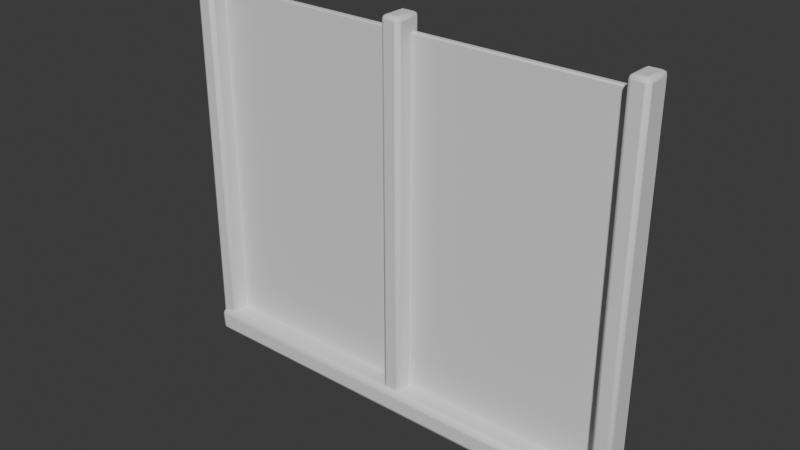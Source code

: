 # Source: OP_WindowModule.blend  (saved by Blender 5.2.44; exported with 4.5.12 LTS)
import bpy
from mathutils import Matrix  # noqa: F401  (used for matrix-valued properties, if any)

bpy.ops.wm.read_factory_settings(use_empty=True)
scene = bpy.context.scene
scene.name = 'Scene'

# ---- collections
col_collection = bpy.data.collections.new('Collection'); scene.collection.children.link(col_collection)

# ---- materials (node trees are filled in below, after node groups)
mat_op_metal = bpy.data.materials.new('OP_metal')
mat_op_metal.diffuse_color = (0.1, 0.085, 0.075, 1.0)
mat_op_metal.roughness = 0.62
mat_op_cream = bpy.data.materials.new('OP_cream')
mat_op_cream.diffuse_color = (0.68, 0.57, 0.39, 1.0)
mat_op_cream.roughness = 0.62
mat_op_cyan = bpy.data.materials.new('OP_cyan')
mat_op_cyan.diffuse_color = (0.055, 0.48, 0.55, 1.0)
mat_op_cyan.roughness = 0.62

# ---- material node trees
mat_op_metal.use_nodes = True; mat_op_metal.node_tree.nodes.clear()
_N = mat_op_metal.node_tree.nodes; _L = mat_op_metal.node_tree.links
n0 = _N.new('ShaderNodeBsdfPrincipled'); n0.name = 'Principled BSDF'; n0.location = (-200, 100)
n0.inputs[10].default_value = 0.005
n1 = _N.new('ShaderNodeOutputMaterial'); n1.name = 'Material Output'; n1.location = (200, 100)
_L.new(n0.outputs[0], n1.inputs[0])
n1.is_active_output = True
mat_op_cream.use_nodes = True; mat_op_cream.node_tree.nodes.clear()
_N = mat_op_cream.node_tree.nodes; _L = mat_op_cream.node_tree.links
n0 = _N.new('ShaderNodeBsdfPrincipled'); n0.name = 'Principled BSDF'; n0.location = (-200, 100)
n0.inputs[10].default_value = 0.005
n1 = _N.new('ShaderNodeOutputMaterial'); n1.name = 'Material Output'; n1.location = (200, 100)
_L.new(n0.outputs[0], n1.inputs[0])
n1.is_active_output = True
mat_op_cyan.use_nodes = True; mat_op_cyan.node_tree.nodes.clear()
_N = mat_op_cyan.node_tree.nodes; _L = mat_op_cyan.node_tree.links
n0 = _N.new('ShaderNodeBsdfPrincipled'); n0.name = 'Principled BSDF'; n0.location = (-200, 100)
n0.inputs[10].default_value = 0.005
n1 = _N.new('ShaderNodeOutputMaterial'); n1.name = 'Material Output'; n1.location = (200, 100)
_L.new(n0.outputs[0], n1.inputs[0])
n1.is_active_output = True

# ---- world
world_world = bpy.data.worlds.new('World'); scene.world = world_world
world_world.use_nodes = True; world_world.node_tree.nodes.clear()
_N = world_world.node_tree.nodes; _L = world_world.node_tree.links
n0 = _N.new('ShaderNodeOutputWorld'); n0.name = 'World Output'; n0.location = (200, 100)
n1 = _N.new('ShaderNodeBackground'); n1.name = 'Background'; n1.location = (-200, 100)
n1.inputs[0].default_value = (0.05088, 0.05088, 0.05088, 1.0)
_L.new(n1.outputs[0], n0.inputs[0])
n0.is_active_output = True
world_world.color = (0.05088, 0.05088, 0.05088)
world_world.sun_shadow_jitter_overblur = 0.0

# ---- meshes
me_cube = bpy.data.meshes.new('Cube')
me_cube.from_pydata([(-0.06, -0.09, -1.25), (-0.06, -0.09, 1.25), (-0.06, 0.09, -1.25), (-0.06, 0.09, 1.25), (0.06, -0.09, -1.25), (0.06, -0.09, 1.25), (0.06, 0.09, -1.25), (0.06, 0.09, 1.25)], [], [(0, 1, 3, 2), (2, 3, 7, 6), (6, 7, 5, 4), (4, 5, 1, 0), (2, 6, 4, 0), (7, 3, 1, 5)])
me_cube.polygons.foreach_set('use_smooth', [True] * 6)
_k = set([(0, 1), (0, 2), (0, 4), (1, 3), (1, 5), (2, 3), (2, 6), (3, 7), (4, 5), (4, 6), (5, 7), (6, 7)])
me_cube.attributes.new('sharp_edge', 'BOOLEAN', 'EDGE').data.foreach_set('value', [ (min(e.vertices), max(e.vertices)) in _k for e in me_cube.edges])
_uv = me_cube.uv_layers.new(name='UVMap')
_uv.uv.foreach_set('vector', [0.375, 0.0, 0.625, 0.0, 0.625, 0.25, 0.375, 0.25, 0.375, 0.25, 0.625, 0.25, 0.625, 0.5, 0.375, 0.5, 0.375, 0.5, 0.625, 0.5, 0.625, 0.75, 0.375, 0.75, 0.375, 0.75, 0.625, 0.75, 0.625, 1.0, 0.375, 1.0, 0.125, 0.5, 0.375, 0.5, 0.375, 0.75, 0.125, 0.75, 0.625, 0.5, 0.875, 0.5, 0.875, 0.75, 0.625, 0.75])
me_cube.materials.append(mat_op_metal)
me_cube.update()
me_cube_001 = bpy.data.meshes.new('Cube.001')
me_cube_001.from_pydata([(-0.06, -0.09, -1.25), (-0.06, -0.09, 1.25), (-0.06, 0.09, -1.25), (-0.06, 0.09, 1.25), (0.06, -0.09, -1.25), (0.06, -0.09, 1.25), (0.06, 0.09, -1.25), (0.06, 0.09, 1.25)], [], [(0, 1, 3, 2), (2, 3, 7, 6), (6, 7, 5, 4), (4, 5, 1, 0), (2, 6, 4, 0), (7, 3, 1, 5)])
me_cube_001.polygons.foreach_set('use_smooth', [True] * 6)
_k = set([(0, 1), (0, 2), (0, 4), (1, 3), (1, 5), (2, 3), (2, 6), (3, 7), (4, 5), (4, 6), (5, 7), (6, 7)])
me_cube_001.attributes.new('sharp_edge', 'BOOLEAN', 'EDGE').data.foreach_set('value', [ (min(e.vertices), max(e.vertices)) in _k for e in me_cube_001.edges])
_uv = me_cube_001.uv_layers.new(name='UVMap')
_uv.uv.foreach_set('vector', [0.375, 0.0, 0.625, 0.0, 0.625, 0.25, 0.375, 0.25, 0.375, 0.25, 0.625, 0.25, 0.625, 0.5, 0.375, 0.5, 0.375, 0.5, 0.625, 0.5, 0.625, 0.75, 0.375, 0.75, 0.375, 0.75, 0.625, 0.75, 0.625, 1.0, 0.375, 1.0, 0.125, 0.5, 0.375, 0.5, 0.375, 0.75, 0.125, 0.75, 0.625, 0.5, 0.875, 0.5, 0.875, 0.75, 0.625, 0.75])
me_cube_001.materials.append(mat_op_metal)
me_cube_001.update()
me_cube_002 = bpy.data.meshes.new('Cube.002')
me_cube_002.from_pydata([(-0.06, -0.09, -1.25), (-0.06, -0.09, 1.25), (-0.06, 0.09, -1.25), (-0.06, 0.09, 1.25), (0.06, -0.09, -1.25), (0.06, -0.09, 1.25), (0.06, 0.09, -1.25), (0.06, 0.09, 1.25)], [], [(0, 1, 3, 2), (2, 3, 7, 6), (6, 7, 5, 4), (4, 5, 1, 0), (2, 6, 4, 0), (7, 3, 1, 5)])
me_cube_002.polygons.foreach_set('use_smooth', [True] * 6)
_k = set([(0, 1), (0, 2), (0, 4), (1, 3), (1, 5), (2, 3), (2, 6), (3, 7), (4, 5), (4, 6), (5, 7), (6, 7)])
me_cube_002.attributes.new('sharp_edge', 'BOOLEAN', 'EDGE').data.foreach_set('value', [ (min(e.vertices), max(e.vertices)) in _k for e in me_cube_002.edges])
_uv = me_cube_002.uv_layers.new(name='UVMap')
_uv.uv.foreach_set('vector', [0.375, 0.0, 0.625, 0.0, 0.625, 0.25, 0.375, 0.25, 0.375, 0.25, 0.625, 0.25, 0.625, 0.5, 0.375, 0.5, 0.375, 0.5, 0.625, 0.5, 0.625, 0.75, 0.375, 0.75, 0.375, 0.75, 0.625, 0.75, 0.625, 1.0, 0.375, 1.0, 0.125, 0.5, 0.375, 0.5, 0.375, 0.75, 0.125, 0.75, 0.625, 0.5, 0.875, 0.5, 0.875, 0.75, 0.625, 0.75])
me_cube_002.materials.append(mat_op_metal)
me_cube_002.update()
me_cube_003 = bpy.data.meshes.new('Cube.003')
me_cube_003.from_pydata([(-1.5, -0.12, -0.08), (-1.5, -0.12, 0.08), (-1.5, 0.12, -0.08), (-1.5, 0.12, 0.08), (1.5, -0.12, -0.08), (1.5, -0.12, 0.08), (1.5, 0.12, -0.08), (1.5, 0.12, 0.08)], [], [(0, 1, 3, 2), (2, 3, 7, 6), (6, 7, 5, 4), (4, 5, 1, 0), (2, 6, 4, 0), (7, 3, 1, 5)])
me_cube_003.polygons.foreach_set('use_smooth', [True] * 6)
_k = set([(0, 1), (0, 2), (0, 4), (1, 3), (1, 5), (2, 3), (2, 6), (3, 7), (4, 5), (4, 6), (5, 7), (6, 7)])
me_cube_003.attributes.new('sharp_edge', 'BOOLEAN', 'EDGE').data.foreach_set('value', [ (min(e.vertices), max(e.vertices)) in _k for e in me_cube_003.edges])
_uv = me_cube_003.uv_layers.new(name='UVMap')
_uv.uv.foreach_set('vector', [0.375, 0.0, 0.625, 0.0, 0.625, 0.25, 0.375, 0.25, 0.375, 0.25, 0.625, 0.25, 0.625, 0.5, 0.375, 0.5, 0.375, 0.5, 0.625, 0.5, 0.625, 0.75, 0.375, 0.75, 0.375, 0.75, 0.625, 0.75, 0.625, 1.0, 0.375, 1.0, 0.125, 0.5, 0.375, 0.5, 0.375, 0.75, 0.125, 0.75, 0.625, 0.5, 0.875, 0.5, 0.875, 0.75, 0.625, 0.75])
me_cube_003.materials.append(mat_op_cream)
me_cube_003.update()
me_cube_004 = bpy.data.meshes.new('Cube.004')
me_cube_004.from_pydata([(-1.4, -0.02, -1.15), (-1.4, -0.02, 1.15), (-1.4, 0.02, -1.15), (-1.4, 0.02, 1.15), (1.4, -0.02, -1.15), (1.4, -0.02, 1.15), (1.4, 0.02, -1.15), (1.4, 0.02, 1.15)], [], [(0, 1, 3, 2), (2, 3, 7, 6), (6, 7, 5, 4), (4, 5, 1, 0), (2, 6, 4, 0), (7, 3, 1, 5)])
me_cube_004.polygons.foreach_set('use_smooth', [True] * 6)
_k = set([(0, 1), (0, 2), (0, 4), (1, 3), (1, 5), (2, 3), (2, 6), (3, 7), (4, 5), (4, 6), (5, 7), (6, 7)])
me_cube_004.attributes.new('sharp_edge', 'BOOLEAN', 'EDGE').data.foreach_set('value', [ (min(e.vertices), max(e.vertices)) in _k for e in me_cube_004.edges])
_uv = me_cube_004.uv_layers.new(name='UVMap')
_uv.uv.foreach_set('vector', [0.375, 0.0, 0.625, 0.0, 0.625, 0.25, 0.375, 0.25, 0.375, 0.25, 0.625, 0.25, 0.625, 0.5, 0.375, 0.5, 0.375, 0.5, 0.625, 0.5, 0.625, 0.75, 0.375, 0.75, 0.375, 0.75, 0.625, 0.75, 0.625, 1.0, 0.375, 1.0, 0.125, 0.5, 0.375, 0.5, 0.375, 0.75, 0.125, 0.75, 0.625, 0.5, 0.875, 0.5, 0.875, 0.75, 0.625, 0.75])
me_cube_004.materials.append(mat_op_cyan)
me_cube_004.update()

# ---- objects
ob_windowmodule = bpy.data.objects.new('WindowModule', None)
ob_mullion = bpy.data.objects.new('Mullion', me_cube)
ob_mullion_001 = bpy.data.objects.new('Mullion.001', me_cube_001)
ob_mullion_002 = bpy.data.objects.new('Mullion.002', me_cube_002)
ob_sill = bpy.data.objects.new('Sill', me_cube_003)
ob_glass = bpy.data.objects.new('Glass', me_cube_004)

# ---- transforms, parenting, visibility, modifiers, constraints
ob_windowmodule.location = (0.0, 0.0, 0.0)
ob_mullion.parent = ob_windowmodule
ob_mullion.location = (-1.45, 0.0, 1.25)
_m = ob_mullion.modifiers.new('Soft toy bevel', 'BEVEL')
_m.width = 0.025
_m.width_pct = 0.025
_m.segments = 2
ob_mullion_001.parent = ob_windowmodule
ob_mullion_001.location = (0.0, 0.0, 1.25)
_m = ob_mullion_001.modifiers.new('Soft toy bevel', 'BEVEL')
_m.width = 0.025
_m.width_pct = 0.025
_m.segments = 2
ob_mullion_002.parent = ob_windowmodule
ob_mullion_002.location = (1.45, 0.0, 1.25)
_m = ob_mullion_002.modifiers.new('Soft toy bevel', 'BEVEL')
_m.width = 0.025
_m.width_pct = 0.025
_m.segments = 2
ob_sill.parent = ob_windowmodule
ob_sill.location = (0.0, 0.0, 0.08)
_m = ob_sill.modifiers.new('Soft toy bevel', 'BEVEL')
_m.width = 0.0352
_m.width_pct = 0.0352
_m.segments = 2
ob_glass.parent = ob_windowmodule
ob_glass.location = (0.0, 0.04, 1.25)
_m = ob_glass.modifiers.new('Soft toy bevel', 'BEVEL')
_m.width = 0.0088
_m.width_pct = 0.0088
_m.segments = 2

# ---- collection membership
col_collection.objects.link(ob_windowmodule)
col_collection.objects.link(ob_mullion)
col_collection.objects.link(ob_mullion_001)
col_collection.objects.link(ob_mullion_002)
col_collection.objects.link(ob_sill)
col_collection.objects.link(ob_glass)

# ---- scene / render settings (as saved in the file)
scene.frame_start = 1; scene.frame_end = 250; scene.frame_set(1)
scene.render.engine = 'BLENDER_EEVEE_NEXT'
scene.render.bake_bias = 0.0
scene.render.bake_samples = 0
scene.render.compositor_device = 'GPU'
scene.eevee.use_volume_custom_range = False
scene.eevee.fast_gi_thickness_near = 0.1
scene.eevee.fast_gi_thickness_far = 0.0
scene.eevee.ray_tracing_options.screen_trace_thickness = 0.1
bpy.context.view_layer.update()

# ---- added for rendering (the .blend has no active camera and no usable light): camera, sun
cam_auto = bpy.data.cameras.new('AutoCamera')
cam_auto.lens = 50.0
cam_auto.sensor_width = 36.0
cam_auto.clip_end = 1000.0
ob_auto_camera = bpy.data.objects.new('AutoCamera', cam_auto)
scene.collection.objects.link(ob_auto_camera)
ob_auto_camera.location = (3.63414, -4.36097, 4.15731)
ob_auto_camera.rotation_euler = (1.09748, -7.21219e-08, 0.694738)
scene.camera = ob_auto_camera
light_auto_sun = bpy.data.lights.new('AutoSun', 'SUN')
light_auto_sun.energy = 3.0
light_auto_sun.angle = 0.0523599
ob_auto_sun = bpy.data.objects.new('AutoSun', light_auto_sun)
scene.collection.objects.link(ob_auto_sun)
ob_auto_sun.rotation_euler = (0.872665, 0.174533, 0.523599)
bpy.context.view_layer.update()
